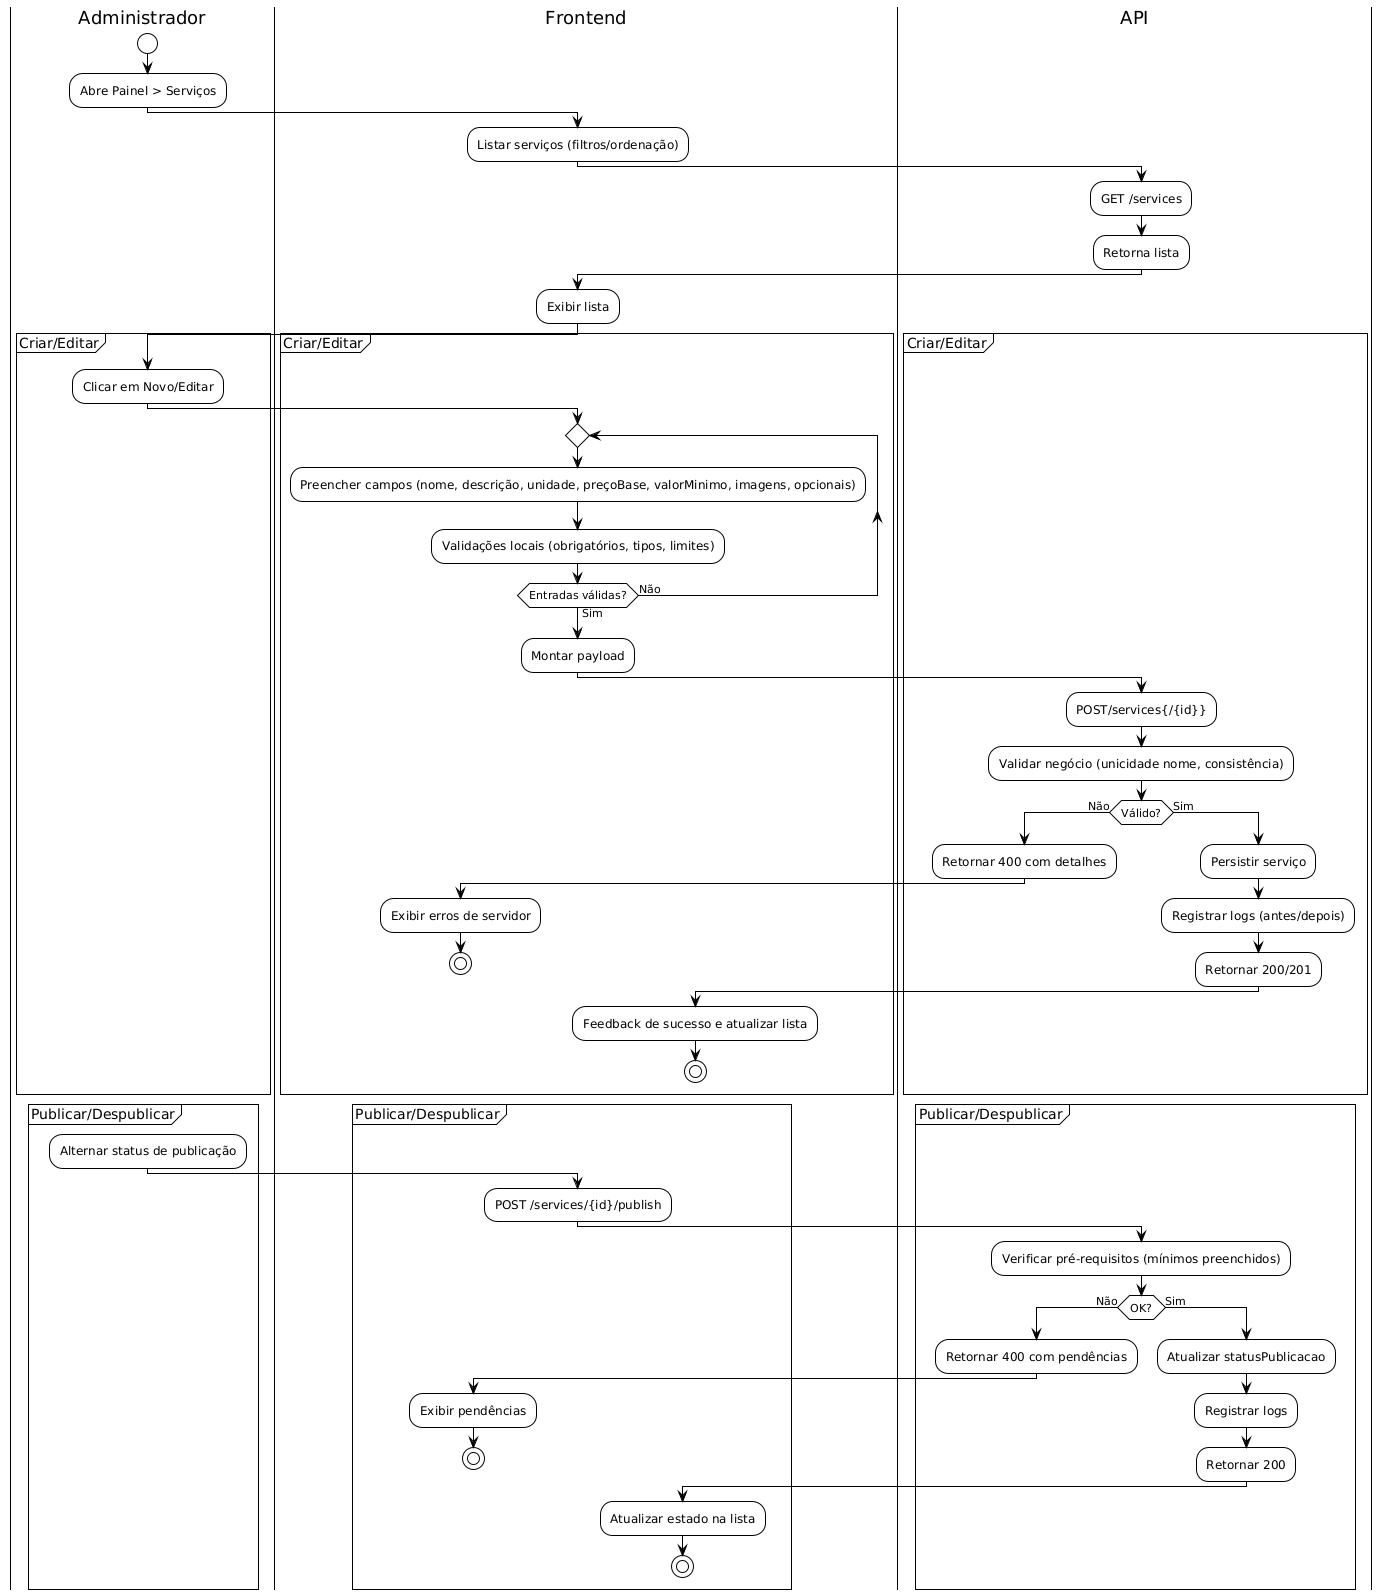

The diagram above was rendered by PlantUML. Its source (embedded in the PNG):
@startuml
!theme plain
|Administrador|
start
:Abre Painel > Serviços;
|Frontend|
:Listar serviços (filtros/ordenação);
|API|
:GET /services;
:Retorna lista;
|Frontend|
:Exibir lista;

partition "Criar/Editar" {
  |Administrador|
  :Clicar em Novo/Editar;
  |Frontend|
  repeat
    :Preencher campos (nome, descrição, unidade, preçoBase, valorMinimo, imagens, opcionais);
    :Validações locais (obrigatórios, tipos, limites);
  repeat while (Entradas válidas?) is (Não) not (Sim)
  :Montar payload;
  |API|
  :POST/services{/{id}};
  :Validar negócio (unicidade nome, consistência);
  if (Válido?) then (Não)
    |API|
    :Retornar 400 com detalhes;
    |Frontend|
    :Exibir erros de servidor;
    stop
  else (Sim)
    |API|
    :Persistir serviço;
    :Registrar logs (antes/depois);
    :Retornar 200/201;
    |Frontend|
    :Feedback de sucesso e atualizar lista;
    stop
  endif
}

partition "Publicar/Despublicar" {
  |Administrador|
  :Alternar status de publicação;
  |Frontend|
  :POST /services/{id}/publish;
  |API|
  :Verificar pré-requisitos (mínimos preenchidos);
  if (OK?) then (Não)
    :Retornar 400 com pendências;
    |Frontend|
    :Exibir pendências;
    stop
  else (Sim)
    |API|
    :Atualizar statusPublicacao;
    :Registrar logs;
    :Retornar 200;
    |Frontend|
    :Atualizar estado na lista;
    stop
  endif
}
@enduml